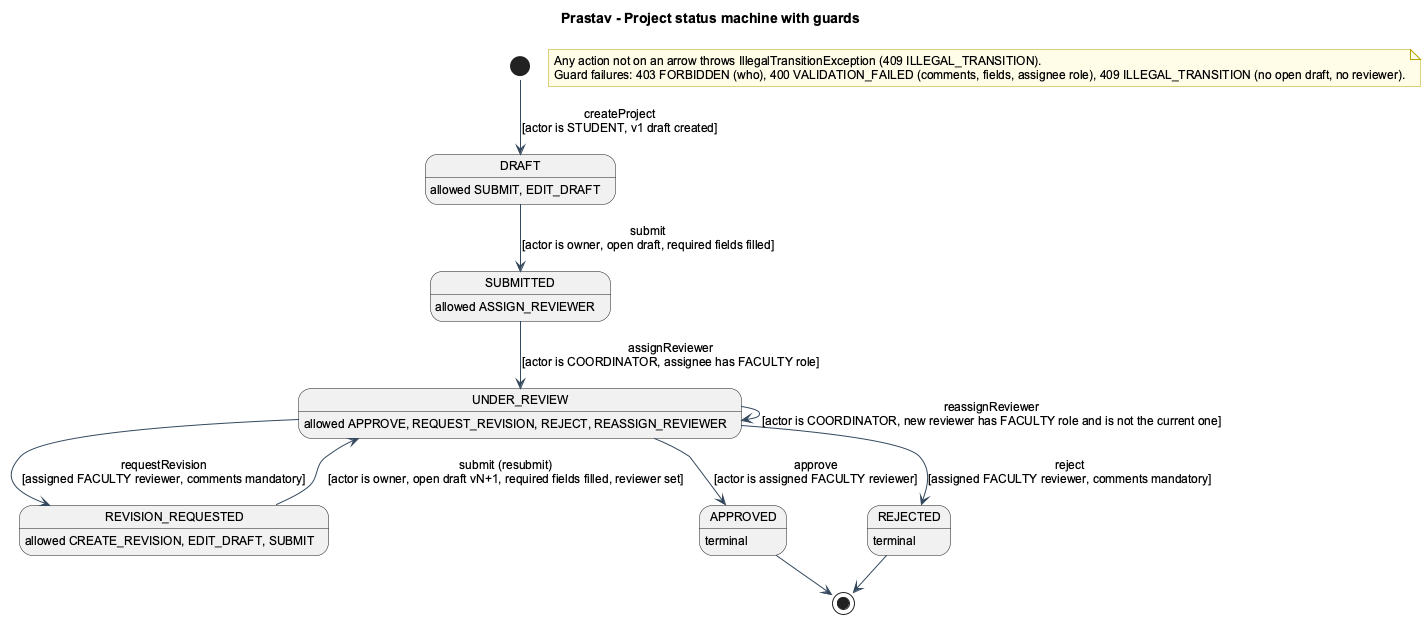

The diagram above was rendered by PlantUML. Its source (embedded in the PNG):
@startuml 04_project_state
!pragma layout smetana
!include _style.iuml
title Prastav - Project status machine with guards
hide empty description

[*] --> DRAFT : createProject\n[actor is STUDENT, v1 draft created]
DRAFT --> SUBMITTED : submit\n[actor is owner, open draft, required fields filled]
SUBMITTED --> UNDER_REVIEW : assignReviewer\n[actor is COORDINATOR, assignee has FACULTY role]
UNDER_REVIEW --> APPROVED : approve\n[actor is assigned FACULTY reviewer]
UNDER_REVIEW --> REVISION_REQUESTED : requestRevision\n[assigned FACULTY reviewer, comments mandatory]
UNDER_REVIEW --> REJECTED : reject\n[assigned FACULTY reviewer, comments mandatory]
UNDER_REVIEW --> UNDER_REVIEW : reassignReviewer\n[actor is COORDINATOR, new reviewer has FACULTY role and is not the current one]
REVISION_REQUESTED --> UNDER_REVIEW : submit (resubmit)\n[actor is owner, open draft vN+1, required fields filled, reviewer set]
APPROVED --> [*]
REJECTED --> [*]

state DRAFT : allowed SUBMIT, EDIT_DRAFT
state SUBMITTED : allowed ASSIGN_REVIEWER
state UNDER_REVIEW : allowed APPROVE, REQUEST_REVISION, REJECT, REASSIGN_REVIEWER
state REVISION_REQUESTED : allowed CREATE_REVISION, EDIT_DRAFT, SUBMIT
state APPROVED : terminal
state REJECTED : terminal

note as N1
  Any action not on an arrow throws IllegalTransitionException (409 ILLEGAL_TRANSITION).
  Guard failures: 403 FORBIDDEN (who), 400 VALIDATION_FAILED (comments, fields, assignee role), 409 ILLEGAL_TRANSITION (no open draft, no reviewer).
end note
@enduml